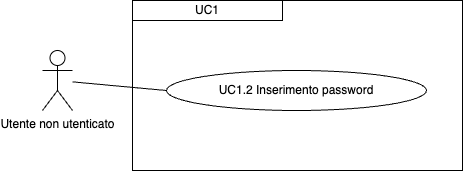

The diagram above was exported from draw.io. Its source (the exported page's mxGraphModel, read from the mxfile embedded in the PNG):
<mxGraphModel dx="954" dy="606" grid="1" gridSize="10" guides="1" tooltips="1" connect="1" arrows="1" fold="1" page="1" pageScale="1" pageWidth="827" pageHeight="1169" math="0" shadow="0">
  <root>
    <mxCell id="0" />
    <mxCell id="1" parent="0" />
    <mxCell id="u78tmKVnfS0KrXpuSgDv-1" value="UC1.2 Inserimento password" style="ellipse;whiteSpace=wrap;html=1;" parent="1" vertex="1">
      <mxGeometry x="214" y="490" width="260" height="40" as="geometry" />
    </mxCell>
    <mxCell id="u78tmKVnfS0KrXpuSgDv-2" value="" style="endArrow=none;html=1;rounded=0;entryX=0;entryY=0.5;entryDx=0;entryDy=0;" parent="1" source="u78tmKVnfS0KrXpuSgDv-5" target="u78tmKVnfS0KrXpuSgDv-1" edge="1">
      <mxGeometry width="50" height="50" relative="1" as="geometry">
        <mxPoint x="130" y="490" as="sourcePoint" />
        <mxPoint x="210" y="510" as="targetPoint" />
      </mxGeometry>
    </mxCell>
    <mxCell id="u78tmKVnfS0KrXpuSgDv-3" value="&lt;div style=&quot;&quot;&gt;&lt;span style=&quot;background-color: initial;&quot;&gt;UC1&lt;/span&gt;&lt;/div&gt;" style="rounded=0;whiteSpace=wrap;html=1;fillColor=none;align=center;" parent="1" vertex="1">
      <mxGeometry x="180" y="420" width="150" height="20" as="geometry" />
    </mxCell>
    <mxCell id="u78tmKVnfS0KrXpuSgDv-5" value="Utente non utenticato" style="shape=umlActor;verticalLabelPosition=bottom;verticalAlign=top;html=1;outlineConnect=0;" parent="1" vertex="1">
      <mxGeometry x="90" y="470" width="30" height="60" as="geometry" />
    </mxCell>
    <mxCell id="u78tmKVnfS0KrXpuSgDv-6" value="" style="rounded=0;whiteSpace=wrap;html=1;fillColor=none;" parent="1" vertex="1">
      <mxGeometry x="180" y="420" width="330" height="170" as="geometry" />
    </mxCell>
  </root>
</mxGraphModel>